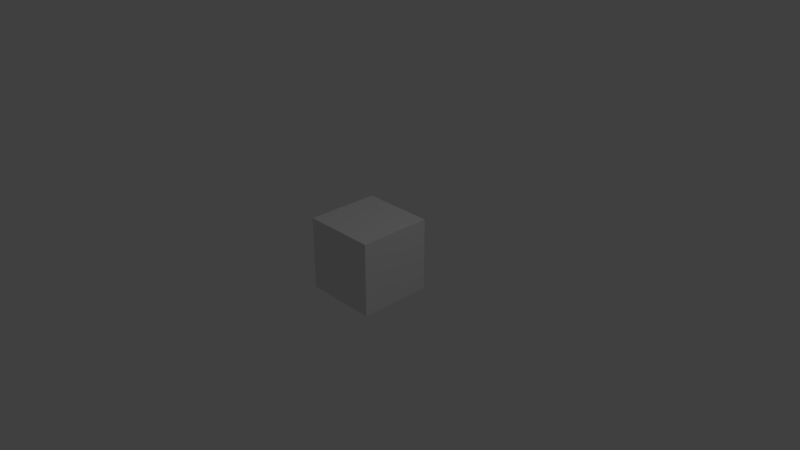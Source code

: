 # Source: container.blend  (saved by Blender 2.79.0; exported with 4.5.12 LTS)
import bpy
from mathutils import Matrix  # noqa: F401  (used for matrix-valued properties, if any)

bpy.ops.wm.read_factory_settings(use_empty=True)
scene = bpy.context.scene
scene.name = 'Scene'

# ---- collections
col_collection_1 = bpy.data.collections.new('Collection 1'); scene.collection.children.link(col_collection_1)

# ---- materials (node trees are filled in below, after node groups)
mat_basic = bpy.data.materials.new('basic')
mat_basic.alpha_threshold = 0.0
mat_basic.use_transparent_shadow = False
mat_basic.roughness = 0.5

# ---- material node trees

# ---- world
world_world = bpy.data.worlds.new('World'); scene.world = world_world
world_world.color = (0.05088, 0.05088, 0.05088)
world_world.use_sun_shadow = False
world_world.sun_shadow_jitter_overblur = 0.0
world_world.cycles.sampling_method = 'MANUAL'

# ---- cameras
cam_camera = bpy.data.cameras.new('Camera')
cam_camera.clip_end = 100.0
cam_camera.lens = 35.0
cam_camera.sensor_width = 32.0
cam_camera.sensor_height = 18.0
cam_camera.ortho_scale = 7.314
cam_camera.dof.focus_distance = 0.0
cam_camera.dof.aperture_fstop = 128.0

# ---- lights
light_lamp = bpy.data.lights.new('Lamp', 'POINT')
light_lamp.transmission_factor = 0.0
light_lamp.cutoff_distance = 30.0
light_lamp.energy = 100.0
light_lamp.shadow_buffer_clip_start = 1.001
light_lamp.shadow_soft_size = 0.1
light_lamp.shadow_maximum_resolution = 0.006
light_lamp.use_absolute_resolution = True

# ---- meshes
me_cube_001 = bpy.data.meshes.new('Cube.001')
me_cube_001.from_pydata([(-1.0, -1.0, -1.0), (-1.0, -1.0, 1.0), (-1.0, 1.0, -1.0), (-1.0, 1.0, 1.0), (1.0, -1.0, -1.0), (1.0, -1.0, 1.0), (1.0, 1.0, -1.0), (1.0, 1.0, 1.0)], [], [(0, 1, 3, 2), (2, 3, 7, 6), (6, 7, 5, 4), (4, 5, 1, 0), (2, 6, 4, 0), (7, 3, 1, 5)])
_uv = me_cube_001.uv_layers.new(name='UVMap')
_uv.uv.foreach_set('vector', [0.0, 0.0, 1.0, 0.0, 1.0, 1.0, 0.0, 1.0, 0.0, 0.0, 1.0, 0.0, 1.0, 1.0, 0.0, 1.0, 0.0, 0.0, 1.0, 0.0, 1.0, 1.0, 0.0, 1.0, 0.0, 0.0, 1.0, 0.0, 1.0, 1.0, 0.0, 1.0, 0.0, 0.0, 1.0, 0.0, 1.0, 1.0, 0.0, 1.0, 0.0, 0.0, 1.0, 0.0, 1.0, 1.0, 0.0, 1.0])
me_cube_001.materials.append(mat_basic)
me_cube_001.use_remesh_preserve_volume = False
me_cube_001.use_remesh_preserve_attributes = False
me_cube_001.use_mirror_vertex_groups = False
me_cube_001.update()

# ---- objects
ob_cube = bpy.data.objects.new('Cube', me_cube_001)
ob_lamp = bpy.data.objects.new('Lamp', light_lamp)
ob_camera = bpy.data.objects.new('Camera', cam_camera)

# ---- transforms, parenting, visibility, modifiers, constraints
ob_cube.location = (0.0, 0.0, 0.0)
ob_cube.scale = (0.5, 0.5, 0.5)
ob_cube.lineart.crease_threshold = 0.0
ob_lamp.location = (4.076, 1.005, 5.904)
ob_lamp.rotation_euler = (0.6503, 0.05522, 1.866)
ob_lamp.lock_rotations_4d = False
ob_lamp.empty_display_type = 'ARROWS'
ob_lamp.color = (0.0, 0.0, 0.0, 0.0)
ob_lamp.lineart.crease_threshold = 0.0
ob_camera.location = (7.481, -6.508, 5.344)
ob_camera.rotation_euler = (1.109, 0.0, 0.8149)
ob_camera.lock_rotations_4d = False
ob_camera.empty_display_type = 'ARROWS'
ob_camera.color = (0.0, 0.0, 0.0, 0.0)
ob_camera.display_type = 'WIRE'
ob_camera.lineart.crease_threshold = 0.0

# ---- collection membership
col_collection_1.objects.link(ob_cube)
col_collection_1.objects.link(ob_lamp)
col_collection_1.objects.link(ob_camera)

# ---- scene / render settings (as saved in the file)
scene.camera = ob_camera
scene.frame_start = 1; scene.frame_end = 250; scene.frame_set(1)
scene.render.engine = 'BLENDER_EEVEE_NEXT'
scene.render.resolution_percentage = 50
scene.render.dither_intensity = 0.0
scene.cycles.use_denoising = False
scene.cycles.samples = 128
scene.cycles.sampling_pattern = 'TABULATED_SOBOL'
scene.cycles.use_adaptive_sampling = False
scene.cycles.use_light_tree = False
scene.cycles.blur_glossy = 0.0
scene.cycles.sample_clamp_indirect = 0.0
scene.view_settings.view_transform = 'Standard'
bpy.context.view_layer.update()
